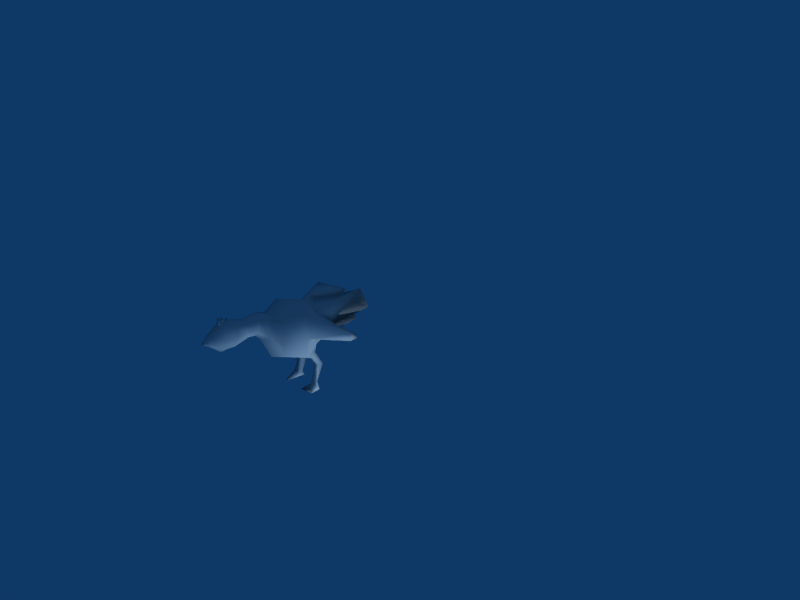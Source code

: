 # Source: chickensPoultry.blend  (saved by Blender 2.64.0; exported with 4.5.12 LTS)
import bpy
from mathutils import Matrix  # noqa: F401  (used for matrix-valued properties, if any)

bpy.ops.wm.read_factory_settings(use_empty=True)
scene = bpy.context.scene
scene.name = 'Scene'

# ---- collections
col_collection_1 = bpy.data.collections.new('Collection 1'); scene.collection.children.link(col_collection_1)

# ---- materials (node trees are filled in below, after node groups)
mat_material = bpy.data.materials.new('Material')
mat_material.alpha_threshold = 0.0
mat_material.use_transparent_shadow = False
mat_material.roughness = 0.5
mat_material.line_color = (0.0, 0.0, 0.0, 1.0)

# ---- material node trees

# ---- world
world_world = bpy.data.worlds.new('World'); scene.world = world_world
world_world.color = (0.05656, 0.2208, 0.4)
world_world.use_sun_shadow = False
world_world.sun_shadow_jitter_overblur = 0.0
world_world.cycles.sampling_method = 'MANUAL'
world_world.cycles.sample_map_resolution = 256

# ---- cameras
cam_camera = bpy.data.cameras.new('Camera')
cam_camera.passepartout_alpha = 0.2
cam_camera.clip_end = 100.0
cam_camera.lens = 35.0
cam_camera.sensor_width = 32.0
cam_camera.sensor_height = 18.0
cam_camera.ortho_scale = 7.314
cam_camera.show_passepartout = False
cam_camera.show_safe_areas = True
cam_camera.dof.focus_distance = 0.0
cam_camera.dof.aperture_fstop = 128.0

# ---- lights
light_point = bpy.data.lights.new('Point', 'POINT')
light_point.transmission_factor = 0.0
light_point.energy = 100.0
light_point.shadow_buffer_clip_start = 0.5
light_point.shadow_soft_size = 1.0
light_point.shadow_maximum_resolution = 0.006
light_point.use_absolute_resolution = True
light_point.cycles.use_multiple_importance_sampling = False
light_spot = bpy.data.lights.new('Spot', 'POINT')
light_spot.transmission_factor = 0.0
light_spot.cutoff_distance = 30.0
light_spot.energy = 100.0
light_spot.shadow_buffer_clip_start = 1.001
light_spot.shadow_soft_size = 1.0
light_spot.shadow_maximum_resolution = 0.006
light_spot.use_absolute_resolution = True
light_spot.cycles.use_multiple_importance_sampling = False

# ---- meshes
me_cube_006 = bpy.data.meshes.new('Cube.006')
me_cube_006.from_pydata([(1.807, -0.5666, 0.6673), (1.834, -0.6049, 0.6756), (1.783, -0.5705, 0.6784), (1.8, -0.5676, 0.6845), (1.83, -0.5299, 0.675), (1.836, -0.5656, 0.6958), (1.812, -0.5383, 0.7459), (1.81, -0.5358, 0.6853), (1.978, -0.1492, 0.3265), (1.701, -0.134, 0.3265), (1.716, 0.1492, 0.3265), (1.994, 0.134, 0.3265), (1.978, -0.1492, 0.6045), (1.701, -0.134, 0.6045), (1.716, 0.1492, 0.6045), (1.994, 0.134, 0.6045), (1.837, -0.1912, 0.2778), (2.035, -0.01027, 0.2778), (2.024, -0.2015, 0.4655), (1.66, 0.01027, 0.2778), (1.649, -0.1809, 0.4655), (1.858, 0.1912, 0.2778), (1.67, 0.2015, 0.4655), (2.045, 0.1809, 0.4655), (1.837, -0.1912, 0.6532), (2.035, -0.01027, 0.6532), (1.66, 0.01027, 0.6532), (1.858, 0.1912, 0.6532), (1.847, -4.556e-08, 0.2152), (1.847, 9.112e-08, 0.7158), (1.597, 0.01369, 0.4655), (1.861, 0.2549, 0.4655), (2.078, -0.01551, 0.4644), (2.062, 0.2179, 0.4507), (1.98, 0.1727, 0.3494), (1.875, 0.2282, 0.3007), (1.863, 0.2927, 0.4655), (1.875, 0.2282, 0.668), (1.963, 0.1736, 0.6194), (2.062, 0.2179, 0.4803), (1.658, 0.2401, 0.4803), (1.751, 0.1852, 0.6194), (1.845, 0.2298, 0.668), (1.845, 0.2298, 0.3007), (1.734, 0.1861, 0.3494), (1.658, 0.2401, 0.4507), (1.685, 0.5221, 0.6159), (1.61, 0.4765, 0.6302), (1.886, 0.5112, 0.6352), (1.85, 0.577, 0.6144), (1.956, 0.5073, 0.6352), (2.05, 0.5571, 0.6955), (2.224, 0.4926, 0.6159), (1.912, 0.5737, 0.6144), (1.774, 0.4477, 0.4751), (1.664, 0.4044, 0.4824), (1.588, 0.4578, 0.5034), (1.792, 0.5101, 0.5056), (2.155, 0.4267, 0.5131), (2.074, 0.3819, 0.4748), (1.97, 0.4369, 0.4614), (1.958, 0.5009, 0.5172), (1.752, -0.2449, 0.6589), (1.832, -0.2786, 0.6876), (1.915, -0.2538, 0.6589), (1.722, -0.2725, 0.577), (1.752, -0.2449, 0.495), (1.943, -0.2846, 0.577), (1.915, -0.2538, 0.495), (1.832, -0.2786, 0.4663), (1.893, -0.3084, 0.5462), (1.829, -0.3272, 0.5245), (1.769, -0.3016, 0.5462), (1.913, -0.3318, 0.6084), (1.893, -0.3084, 0.6705), (1.746, -0.3226, 0.6084), (1.769, -0.3016, 0.6705), (1.829, -0.3272, 0.6922), (1.77, -0.4022, 0.6638), (1.824, -0.425, 0.6832), (1.88, -0.4083, 0.6638), (1.749, -0.4209, 0.6084), (1.77, -0.4022, 0.5529), (1.899, -0.4291, 0.6084), (1.88, -0.4083, 0.5529), (1.824, -0.425, 0.5335), (1.896, -0.5392, 0.5331), (1.819, -0.5176, 0.5068), (1.745, -0.5309, 0.5331), (1.92, -0.5231, 0.6084), (1.896, -0.4949, 0.6836), (1.718, -0.512, 0.6084), (1.745, -0.4866, 0.6836), (1.819, -0.5176, 0.7099), (1.77, -0.5805, 0.7021), (1.814, -0.6164, 0.7349), (1.861, -0.5855, 0.7021), (1.74, -0.6124, 0.6084), (1.772, -0.5806, 0.5146), (1.887, -0.6204, 0.6084), (1.859, -0.5854, 0.5146), (1.814, -0.6164, 0.4818), (1.841, -0.7055, 0.5763), (1.808, -0.7152, 0.5651), (1.777, -0.702, 0.5763), (1.851, -0.7175, 0.6084), (1.841, -0.7055, 0.6404), (1.765, -0.7128, 0.6084), (1.777, -0.702, 0.6404), (1.808, -0.7152, 0.6516), (1.795, -0.7449, 0.6143), (1.806, -0.7496, 0.6183), (1.818, -0.7462, 0.6143), (1.791, -0.7488, 0.6029), (1.795, -0.7449, 0.5915), (1.822, -0.7504, 0.6029), (1.818, -0.7462, 0.5915), (1.806, -0.7496, 0.5876), (1.806, -0.7663, 0.6029), (1.923, 0.1544, 0.2348), (1.966, 0.1368, 0.2447), (1.968, 0.1093, 0.1957), (1.932, 0.1113, 0.1875), (1.737, 0.1275, 0.1907), (1.745, 0.1503, 0.2224), (1.786, 0.1584, 0.2287), (1.777, 0.1188, 0.1872), (1.727, 0.1461, 0.1278), (1.719, 0.1937, 0.1277), (1.758, 0.2124, 0.1142), (1.756, 0.1424, 0.1102), (1.952, 0.2034, 0.1233), (1.992, 0.1862, 0.1292), (1.986, 0.1335, 0.1342), (1.95, 0.1355, 0.1259), (1.946, 0.136, -0.0273), (1.99, 0.1229, -0.01678), (2.004, 0.09139, -0.0273), (1.943, 0.09469, -0.04083), (1.709, 0.112, -0.01238), (1.719, 0.1379, -0.01658), (1.765, 0.1464, -0.02729), (1.757, 0.1093, -0.02325), (1.678, 0.0435, -0.09223), (1.717, 0.1489, -0.06902), (1.766, 0.1644, -0.06514), (1.74, 0.002365, -0.06394), (1.932, 0.1429, -0.07337), (2.005, 0.1311, -0.08509), (2.023, 0.03587, -0.07505), (1.911, 0.01253, -0.07385), (2.169, 0.4093, 0.3443), (2.166, 0.3927, 0.3936), (2.168, 0.3415, 0.4109), (2.171, 0.3396, 0.3439), (1.608, 0.4455, 0.3585), (1.63, 0.4843, 0.3677), (1.643, 0.5099, 0.3331), (1.625, 0.4614, 0.3062), (1.807, -0.574, 0.6867), (1.834, -0.6119, 0.6769), (1.783, -0.5825, 0.6949), (1.8, -0.5826, 0.7016), (1.83, -0.5447, 0.7102), (1.836, -0.5859, 0.7126), (1.812, -0.5842, 0.7697), (1.81, -0.5546, 0.7167), (1.807, -0.6014, 0.6867), (1.834, -0.6392, 0.6769), (1.783, -0.6098, 0.6949), (1.8, -0.61, 0.7016), (1.83, -0.572, 0.7102), (1.836, -0.6133, 0.7126), (1.812, -0.6115, 0.7697), (1.81, -0.582, 0.7167)], [], [(0, 1, 2, 3), (4, 7, 6, 5), (0, 4, 5, 1), (1, 5, 6, 2), (2, 6, 7, 3), (4, 0, 3, 7), (17, 8, 16, 28), (16, 9, 19, 28), (24, 12, 25, 29), (25, 15, 27, 29), (27, 14, 26, 29), (26, 13, 24, 29), (19, 9, 20, 30), (20, 13, 26, 30), (22, 10, 19, 30), (25, 12, 18, 32), (18, 8, 17, 32), (17, 11, 23, 32), (11, 34, 33, 23), (21, 35, 34, 11), (31, 36, 35, 21), (23, 33, 36, 31), (15, 38, 37, 27), (23, 39, 38, 15), (31, 36, 39, 23), (27, 37, 36, 31), (14, 41, 40, 22), (27, 42, 41, 14), (31, 36, 42, 27), (22, 40, 36, 31), (10, 44, 43, 21), (22, 45, 44, 10), (31, 36, 45, 22), (21, 43, 36, 31), (41, 47, 46, 40), (42, 48, 47, 41), (36, 49, 48, 42), (40, 46, 49, 36), (46, 47, 48, 49), (38, 51, 50, 37), (39, 52, 51, 38), (36, 53, 52, 39), (37, 50, 53, 36), (50, 51, 52, 53), (44, 55, 54, 43), (45, 56, 55, 44), (36, 57, 56, 45), (43, 54, 57, 36), (54, 55, 56, 57), (34, 59, 58, 33), (35, 60, 59, 34), (36, 61, 60, 35), (33, 58, 61, 36), (58, 59, 60, 61), (24, 13, 62, 63), (12, 24, 63, 64), (13, 20, 65, 62), (20, 9, 66, 65), (18, 12, 64, 67), (8, 18, 67, 68), (9, 16, 69, 66), (16, 8, 68, 69), (69, 68, 70, 71), (66, 69, 71, 72), (68, 67, 73, 70), (67, 64, 74, 73), (65, 66, 72, 75), (62, 65, 75, 76), (64, 63, 77, 74), (63, 62, 76, 77), (77, 76, 78, 79), (74, 77, 79, 80), (76, 75, 81, 78), (75, 72, 82, 81), (73, 74, 80, 83), (70, 73, 83, 84), (72, 71, 85, 82), (71, 70, 84, 85), (85, 84, 86, 87), (82, 85, 87, 88), (84, 83, 89, 86), (83, 80, 90, 89), (81, 82, 88, 91), (78, 81, 91, 92), (80, 79, 93, 90), (79, 78, 92, 93), (93, 92, 94, 95), (90, 93, 95, 96), (92, 91, 97, 94), (91, 88, 98, 97), (89, 90, 96, 99), (86, 89, 99, 100), (88, 87, 101, 98), (87, 86, 100, 101), (101, 100, 102, 103), (98, 101, 103, 104), (100, 99, 105, 102), (99, 96, 106, 105), (97, 98, 104, 107), (94, 97, 107, 108), (96, 95, 109, 106), (95, 94, 108, 109), (109, 108, 110, 111), (106, 109, 111, 112), (108, 107, 113, 110), (107, 104, 114, 113), (105, 106, 112, 115), (102, 105, 115, 116), (104, 103, 117, 114), (103, 102, 116, 117), (113, 114, 117, 118), (111, 110, 113, 118), (115, 112, 111, 118), (117, 116, 115, 118), (11, 120, 119, 21), (17, 121, 120, 11), (28, 122, 121, 17), (21, 119, 122, 28), (10, 124, 123, 19), (21, 125, 124, 10), (28, 126, 125, 21), (19, 123, 126, 28), (124, 128, 127, 123), (125, 129, 128, 124), (126, 130, 129, 125), (123, 127, 130, 126), (120, 132, 131, 119), (121, 133, 132, 120), (122, 134, 133, 121), (119, 131, 134, 122), (132, 136, 135, 131), (133, 137, 136, 132), (134, 138, 137, 133), (131, 135, 138, 134), (128, 140, 139, 127), (129, 141, 140, 128), (130, 142, 141, 129), (127, 139, 142, 130), (140, 144, 143, 139), (141, 145, 144, 140), (142, 146, 145, 141), (139, 143, 146, 142), (143, 144, 145, 146), (136, 148, 147, 135), (137, 149, 148, 136), (138, 150, 149, 137), (135, 147, 150, 138), (147, 148, 149, 150), (15, 152, 151, 23), (25, 153, 152, 15), (32, 154, 153, 25), (23, 151, 154, 32), (151, 152, 153, 154), (14, 156, 155, 26), (22, 157, 156, 14), (30, 158, 157, 22), (26, 155, 158, 30), (155, 156, 157, 158), (159, 160, 161, 162), (163, 166, 165, 164), (159, 163, 164, 160), (160, 164, 165, 161), (161, 165, 166, 162), (163, 159, 162, 166), (167, 168, 169, 170), (171, 174, 173, 172), (167, 171, 172, 168), (168, 172, 173, 169), (169, 173, 174, 170), (171, 167, 170, 174)])
me_cube_006.polygons.foreach_set('use_smooth', [True] * 170)
_uv = me_cube_006.uv_layers.new(name='UVTex')
_uv.uv.foreach_set('vector', [0.0, 0.0, 1.0, 0.0, 1.0, 1.0, 0.0, 1.0, 0.0, 0.0, 1.0, 0.0, 1.0, 1.0, 0.0, 1.0, 0.0, 0.0, 1.0, 0.0, 1.0, 1.0, 0.0, 1.0, 0.0, 0.0, 1.0, 0.0, 1.0, 1.0, 0.0, 1.0, 0.0, 0.0, 1.0, 0.0, 1.0, 1.0, 0.0, 1.0, 0.0, 0.0, 1.0, 0.0, 1.0, 1.0, 0.0, 1.0, 0.3917, 0.2426, 0.776, 0.2426, 0.776, 0.627, 0.3917, 0.627, 0.3917, 0.2426, 0.776, 0.2426, 0.776, 0.627, 0.3917, 0.627, 0.3917, 0.2426, 0.776, 0.2426, 0.776, 0.627, 0.3917, 0.627, 0.3917, 0.2426, 0.776, 0.2426, 0.776, 0.627, 0.3917, 0.627, 0.3917, 0.2426, 0.776, 0.2426, 0.776, 0.627, 0.3917, 0.627, 0.3917, 0.2426, 0.776, 0.2426, 0.776, 0.627, 0.3917, 0.627, 0.3917, 0.2426, 0.776, 0.2426, 0.776, 0.627, 0.3917, 0.627, 0.3917, 0.2426, 0.776, 0.2426, 0.776, 0.627, 0.3917, 0.627, 0.3917, 0.2426, 0.776, 0.2426, 0.776, 0.627, 0.3917, 0.627, 0.3917, 0.2426, 0.776, 0.2426, 0.776, 0.627, 0.3917, 0.627, 0.3917, 0.2426, 0.776, 0.2426, 0.776, 0.627, 0.3917, 0.627, 0.3917, 0.2426, 0.776, 0.2426, 0.776, 0.627, 0.3917, 0.627, 0.3917, 0.2426, 0.776, 0.2426, 0.776, 0.627, 0.3917, 0.627, 0.3917, 0.2426, 0.776, 0.2426, 0.776, 0.627, 0.3917, 0.627, 0.3917, 0.2426, 0.776, 0.2426, 0.776, 0.627, 0.3917, 0.627, 0.3917, 0.2426, 0.776, 0.2426, 0.776, 0.627, 0.3917, 0.627, 0.3917, 0.2426, 0.776, 0.2426, 0.776, 0.627, 0.3917, 0.627, 0.3917, 0.2426, 0.776, 0.2426, 0.776, 0.627, 0.3917, 0.627, 0.3917, 0.2426, 0.776, 0.2426, 0.776, 0.627, 0.3917, 0.627, 0.3917, 0.2426, 0.776, 0.2426, 0.776, 0.627, 0.3917, 0.627, 0.3917, 0.2426, 0.776, 0.2426, 0.776, 0.627, 0.3917, 0.627, 0.3917, 0.2426, 0.776, 0.2426, 0.776, 0.627, 0.3917, 0.627, 0.3917, 0.2426, 0.776, 0.2426, 0.776, 0.627, 0.3917, 0.627, 0.3917, 0.2426, 0.776, 0.2426, 0.776, 0.627, 0.3917, 0.627, 0.3917, 0.2426, 0.776, 0.2426, 0.776, 0.627, 0.3917, 0.627, 0.3917, 0.2426, 0.776, 0.2426, 0.776, 0.627, 0.3917, 0.627, 0.3917, 0.2426, 0.776, 0.2426, 0.776, 0.627, 0.3917, 0.627, 0.3917, 0.2426, 0.776, 0.2426, 0.776, 0.627, 0.3917, 0.627, 0.3917, 0.2426, 0.776, 0.2426, 0.776, 0.627, 0.3917, 0.627, 0.3917, 0.2426, 0.776, 0.2426, 0.776, 0.627, 0.3917, 0.627, 0.3917, 0.2426, 0.776, 0.2426, 0.776, 0.627, 0.3917, 0.627, 0.3917, 0.2426, 0.776, 0.2426, 0.776, 0.627, 0.3917, 0.627, 0.3917, 0.2426, 0.776, 0.2426, 0.776, 0.627, 0.3917, 0.627, 0.3917, 0.2426, 0.776, 0.2426, 0.776, 0.627, 0.3917, 0.627, 0.3917, 0.2426, 0.776, 0.2426, 0.776, 0.627, 0.3917, 0.627, 0.3917, 0.2426, 0.776, 0.2426, 0.776, 0.627, 0.3917, 0.627, 0.3917, 0.2426, 0.776, 0.2426, 0.776, 0.627, 0.3917, 0.627, 0.3917, 0.2426, 0.776, 0.2426, 0.776, 0.627, 0.3917, 0.627, 0.3917, 0.2426, 0.776, 0.2426, 0.776, 0.627, 0.3917, 0.627, 0.3917, 0.2426, 0.776, 0.2426, 0.776, 0.627, 0.3917, 0.627, 0.3917, 0.2426, 0.776, 0.2426, 0.776, 0.627, 0.3917, 0.627, 0.3917, 0.2426, 0.776, 0.2426, 0.776, 0.627, 0.3917, 0.627, 0.3917, 0.2426, 0.776, 0.2426, 0.776, 0.627, 0.3917, 0.627, 0.3917, 0.2426, 0.776, 0.2426, 0.776, 0.627, 0.3917, 0.627, 0.3917, 0.2426, 0.776, 0.2426, 0.776, 0.627, 0.3917, 0.627, 0.3917, 0.2426, 0.776, 0.2426, 0.776, 0.627, 0.3917, 0.627, 0.3917, 0.2426, 0.776, 0.2426, 0.776, 0.627, 0.3917, 0.627, 0.3917, 0.2426, 0.776, 0.2426, 0.776, 0.627, 0.3917, 0.627, 0.3917, 0.2426, 0.776, 0.2426, 0.776, 0.627, 0.3917, 0.627, 0.3917, 0.2426, 0.776, 0.2426, 0.776, 0.627, 0.3917, 0.627, 0.3917, 0.2426, 0.776, 0.2426, 0.776, 0.627, 0.3917, 0.627, 0.3917, 0.2426, 0.776, 0.2426, 0.776, 0.627, 0.3917, 0.627, 0.3917, 0.2426, 0.776, 0.2426, 0.776, 0.627, 0.3917, 0.627, 0.3917, 0.2426, 0.776, 0.2426, 0.776, 0.627, 0.3917, 0.627, 0.3917, 0.2426, 0.776, 0.2426, 0.776, 0.627, 0.3917, 0.627, 0.3917, 0.2426, 0.776, 0.2426, 0.776, 0.627, 0.3917, 0.627, 0.3917, 0.2426, 0.776, 0.2426, 0.776, 0.627, 0.3917, 0.627, 0.3917, 0.2426, 0.776, 0.2426, 0.776, 0.627, 0.3917, 0.627, 0.3917, 0.2426, 0.776, 0.2426, 0.776, 0.627, 0.3917, 0.627, 0.3917, 0.2426, 0.776, 0.2426, 0.776, 0.627, 0.3917, 0.627, 0.3917, 0.2426, 0.776, 0.2426, 0.776, 0.627, 0.3917, 0.627, 0.3917, 0.2426, 0.776, 0.2426, 0.776, 0.627, 0.3917, 0.627, 0.3917, 0.2426, 0.776, 0.2426, 0.776, 0.627, 0.3917, 0.627, 0.3917, 0.2426, 0.776, 0.2426, 0.776, 0.627, 0.3917, 0.627, 0.3917, 0.2426, 0.776, 0.2426, 0.776, 0.627, 0.3917, 0.627, 0.3917, 0.2426, 0.776, 0.2426, 0.776, 0.627, 0.3917, 0.627, 0.3917, 0.2426, 0.776, 0.2426, 0.776, 0.627, 0.3917, 0.627, 0.3917, 0.2426, 0.776, 0.2426, 0.776, 0.627, 0.3917, 0.627, 0.3917, 0.2426, 0.776, 0.2426, 0.776, 0.627, 0.3917, 0.627, 0.3917, 0.2426, 0.776, 0.2426, 0.776, 0.627, 0.3917, 0.627, 0.3917, 0.2426, 0.776, 0.2426, 0.776, 0.627, 0.3917, 0.627, 0.3917, 0.2426, 0.776, 0.2426, 0.776, 0.627, 0.3917, 0.627, 0.2105, 0.06147, 0.9572, 0.06147, 0.9572, 0.8081, 0.2105, 0.8081, 0.2875, 0.06394, 0.9361, 0.06394, 0.9361, 0.7125, 0.2875, 0.7125, 0.3472, 0.1982, 0.9322, 0.1982, 0.9322, 0.7832, 0.3472, 0.7832, 0.3917, 0.2426, 0.776, 0.2426, 0.776, 0.627, 0.3917, 0.627, 0.2105, 0.06147, 0.9572, 0.06147, 0.9572, 0.8081, 0.2105, 0.8081, 0.2105, 0.06147, 0.9572, 0.06147, 0.9572, 0.8081, 0.2105, 0.8081, 0.2768, 0.044, 0.9839, 0.044, 0.9839, 0.7511, 0.2768, 0.7511, 0.2105, 0.06147, 0.9572, 0.06147, 0.9572, 0.8081, 0.2105, 0.8081, 0.2105, 0.06147, 0.9572, 0.06147, 0.9572, 0.8081, 0.2105, 0.8081, 0.2722, 0.0394, 0.9885, 0.0394, 0.9885, 0.7557, 0.2722, 0.7557, 0.2105, 0.06147, 0.9572, 0.06147, 0.9572, 0.8081, 0.2105, 0.8081, 0.2105, 0.06147, 0.9572, 0.06147, 0.9572, 0.8081, 0.2105, 0.8081, 0.3266, 0.03785, 1.009, 0.03785, 1.009, 0.72, 0.3266, 0.72, 0.2272, -0.005678, 0.9964, -0.005678, 0.9964, 0.7635, 0.2272, 0.7635, 0.2875, 0.06394, 0.9361, 0.06394, 0.9361, 0.7125, 0.2875, 0.7125, 0.2875, 0.06394, 0.9361, 0.06394, 0.9361, 0.7125, 0.2875, 0.7125, 0.2875, 0.06394, 0.9361, 0.06394, 0.9361, 0.7125, 0.2875, 0.7125, 0.3177, 0.06625, 0.9058, 0.06625, 0.9058, 0.6544, 0.3177, 0.6544, 0.3151, 0.01712, 0.9084, 0.01712, 0.9084, 0.6104, 0.3151, 0.6104, 0.1608, 0.9928, 0.001923, 1.001, 0.003876, 0.8866, 0.1608, 0.8768, 0.2105, 0.06147, 0.9572, 0.06147, 0.9572, 0.8081, 0.2105, 0.8081, 0.155, 0.9931, 0.003449, 0.9994, 0.005012, 0.8806, 0.1581, 0.8806, 0.3999, 0.08322, 0.9727, 0.08322, 0.9727, 0.656, 0.3999, 0.656, 0.2105, 0.06147, 0.9572, 0.06147, 0.9572, 0.8081, 0.2105, 0.8081, 0.1262, 0.8765, 0.08936, 0.878, 0.08316, 0.7083, 0.08879, 0.7115, 0.1724, 0.8679, 0.1261, 0.8773, 0.09169, 0.7122, 0.1021, 0.7122, 0.09325, 0.8794, 0.05365, 0.8732, 0.07552, 0.7117, 0.07763, 0.707, 0.05521, 0.8711, 0.002628, 0.757, 0.062, 0.7044, 0.07396, 0.7107, 0.1895, 0.8063, 0.1412, 0.8533, 0.1026, 0.7076, 0.1224, 0.7029, 0.02294, 0.6935, 0.1724, 0.6935, 0.1724, 0.8429, 0.02294, 0.8429, 0.07194, 0.7215, 0.1024, 0.7255, 0.1544, 0.8309, 0.003941, 0.8209, 0.07294, 0.7205, 0.1064, 0.7225, 0.1554, 0.8329, 0.005941, 0.8209, 0.05127, 0.7609, 0.1099, 0.7609, 0.1099, 0.8195, 0.05127, 0.8195, 0.06867, 0.7009, 0.08891, 0.6751, 0.09589, 0.6717, 0.09422, 0.7054, 0.1016, 0.6784, 0.1125, 0.7175, 0.0953, 0.705, 0.09687, 0.6721, 0.05127, 0.7609, 0.1099, 0.7609, 0.1099, 0.8195, 0.05127, 0.8195, 0.3917, 0.2426, 0.776, 0.2426, 0.776, 0.627, 0.3917, 0.627, 0.3917, 0.2426, 0.776, 0.2426, 0.776, 0.627, 0.3917, 0.627, 0.3917, 0.2426, 0.776, 0.2426, 0.776, 0.627, 0.3917, 0.627, 0.3917, 0.2426, 0.776, 0.2426, 0.776, 0.627, 0.3917, 0.627, 0.3917, 0.2426, 0.776, 0.2426, 0.776, 0.627, 0.3917, 0.627, 0.3917, 0.2426, 0.776, 0.2426, 0.776, 0.627, 0.3917, 0.627, 0.3917, 0.2426, 0.776, 0.2426, 0.776, 0.627, 0.3917, 0.627, 0.3917, 0.2426, 0.776, 0.2426, 0.776, 0.627, 0.3917, 0.627, 0.005423, 0.01647, 0.04427, 0.01647, 0.04427, 0.3541, 0.005423, 0.3541, 0.005423, 0.01647, 0.04427, 0.01647, 0.04427, 0.3541, 0.005423, 0.3541, 0.005423, 0.01647, 0.04427, 0.01647, 0.04427, 0.3541, 0.005423, 0.3541, 0.005423, 0.01647, 0.04427, 0.01647, 0.04427, 0.3541, 0.005423, 0.3541, 0.00792, 0.001594, 0.04888, 0.001594, 0.04888, 0.3453, 0.00792, 0.3453, 0.00792, 0.001594, 0.04888, 0.001594, 0.04888, 0.3453, 0.00792, 0.3453, 0.00792, 0.001594, 0.04888, 0.001594, 0.04888, 0.3453, 0.00792, 0.3453, 0.00792, 0.001594, 0.04888, 0.001594, 0.04888, 0.3453, 0.00792, 0.3453, 0.00792, 0.001594, 0.04888, 0.001594, 0.04888, 0.3453, 0.00792, 0.3453, 0.00792, 0.001594, 0.04888, 0.001594, 0.04888, 0.3453, 0.00792, 0.3453, 0.00792, 0.001594, 0.04888, 0.001594, 0.04888, 0.3453, 0.00792, 0.3453, 0.00792, 0.001594, 0.04888, 0.001594, 0.04888, 0.3453, 0.00792, 0.3453, 0.005423, 0.01647, 0.04427, 0.01647, 0.04427, 0.3541, 0.005423, 0.3541, 0.005423, 0.01647, 0.04427, 0.01647, 0.04427, 0.3541, 0.005423, 0.3541, 0.005423, 0.01647, 0.04427, 0.01647, 0.04427, 0.3541, 0.005423, 0.3541, 0.005423, 0.01647, 0.04427, 0.01647, 0.04427, 0.3541, 0.005423, 0.3541, 0.3917, 0.2426, 0.776, 0.2426, 0.776, 0.627, 0.3917, 0.627, 0.3917, 0.2426, 0.776, 0.2426, 0.776, 0.627, 0.3917, 0.627, 0.3917, 0.2426, 0.776, 0.2426, 0.776, 0.627, 0.3917, 0.627, 0.3917, 0.2426, 0.776, 0.2426, 0.776, 0.627, 0.3917, 0.627, 0.3917, 0.2426, 0.776, 0.2426, 0.776, 0.627, 0.3917, 0.627, 0.3917, 0.2426, 0.776, 0.2426, 0.776, 0.627, 0.3917, 0.627, 0.3917, 0.2426, 0.776, 0.2426, 0.776, 0.627, 0.3917, 0.627, 0.3917, 0.2426, 0.776, 0.2426, 0.776, 0.627, 0.3917, 0.627, 0.3917, 0.2426, 0.776, 0.2426, 0.776, 0.627, 0.3917, 0.627, 0.3917, 0.2426, 0.776, 0.2426, 0.776, 0.627, 0.3917, 0.627, 0.3917, 0.2426, 0.776, 0.2426, 0.776, 0.627, 0.3917, 0.627, 0.3917, 0.2426, 0.776, 0.2426, 0.776, 0.627, 0.3917, 0.627, 0.3917, 0.2426, 0.776, 0.2426, 0.776, 0.627, 0.3917, 0.627, 0.3917, 0.2426, 0.776, 0.2426, 0.776, 0.627, 0.3917, 0.627, 0.3917, 0.2426, 0.776, 0.2426, 0.776, 0.627, 0.3917, 0.627, 0.3917, 0.2426, 0.776, 0.2426, 0.776, 0.627, 0.3917, 0.627, 0.3917, 0.2426, 0.776, 0.2426, 0.776, 0.627, 0.3917, 0.627, 0.3917, 0.2426, 0.776, 0.2426, 0.776, 0.627, 0.3917, 0.627, 0.3917, 0.2426, 0.776, 0.2426, 0.776, 0.627, 0.3917, 0.627, 0.3917, 0.2426, 0.776, 0.2426, 0.776, 0.627, 0.3917, 0.627, 0.0, 0.0, 1.0, 0.0, 1.0, 1.0, 0.0, 1.0, 0.0, 0.0, 1.0, 0.0, 1.0, 1.0, 0.0, 1.0, 0.0, 0.0, 1.0, 0.0, 1.0, 1.0, 0.0, 1.0, 0.0, 0.0, 1.0, 0.0, 1.0, 1.0, 0.0, 1.0, 0.0, 0.0, 1.0, 0.0, 1.0, 1.0, 0.0, 1.0, 0.0, 0.0, 1.0, 0.0, 1.0, 1.0, 0.0, 1.0, 0.0, 0.0, 1.0, 0.0, 1.0, 1.0, 0.0, 1.0, 0.0, 0.0, 1.0, 0.0, 1.0, 1.0, 0.0, 1.0, 0.0, 0.0, 1.0, 0.0, 1.0, 1.0, 0.0, 1.0, 0.0, 0.0, 1.0, 0.0, 1.0, 1.0, 0.0, 1.0, 0.0, 0.0, 1.0, 0.0, 1.0, 1.0, 0.0, 1.0, 0.0, 0.0, 1.0, 0.0, 1.0, 1.0, 0.0, 1.0])
me_cube_006.materials.append(mat_material)
me_cube_006.use_remesh_preserve_volume = False
me_cube_006.use_remesh_preserve_attributes = False
me_cube_006.use_mirror_vertex_groups = False
me_cube_006.update()
arm_armature = bpy.data.armatures.new('Armature')  # bones are not reproduced

# ---- objects
ob_point = bpy.data.objects.new('Point', light_point)
ob_armature = bpy.data.objects.new('Armature', arm_armature)
ob_cube = bpy.data.objects.new('Cube', me_cube_006)
ob_lamp = bpy.data.objects.new('Lamp', light_spot)
ob_camera = bpy.data.objects.new('Camera', cam_camera)

# ---- transforms, parenting, visibility, modifiers, constraints
ob_point.location = (1.607, 0.0, -1.189)
ob_point.lineart.crease_threshold = 0.0
ob_armature.location = (0.0, 0.0, 0.0)
ob_armature.lock_rotations_4d = False
ob_armature.empty_display_type = 'ARROWS'
ob_armature.lineart.crease_threshold = 0.0
ob_cube.parent = ob_armature
ob_cube.location = (-1.857, 0.0, 0.08367)
ob_cube.lock_rotations_4d = False
ob_cube.empty_display_type = 'ARROWS'
ob_cube.color = (0.0, 0.0, 0.0, 1.0)
ob_cube.lineart.crease_threshold = 0.0
_vg = ob_cube.vertex_groups.new(name='Wishbone')
for _i, _w in zip([8, 9, 12, 13, 14, 15, 16, 17, 18, 19, 20, 22, 23, 24, 25, 26, 27, 28, 29, 30, 32, 33, 37, 38, 39, 41, 42, 58, 62, 63, 64, 65, 66, 67, 68, 69, 70, 71, 72, 73, 74, 75, 76, 77, 78, 79, 80, 81, 82], [0.7108, 0.6402, 0.8431, 0.8117, 0.1812, 0.2169, 0.7525, 0.1752, 0.8532, 0.08828, 0.7817, 0.02033, 0.08699, 0.8957, 0.6856, 0.5517, 0.08143, 0.1212, 0.734, 0.1169, 0.6739, 0.02976, 0.03548, 0.1114, 0.02742, 0.07814, 0.03324, 0.01371, 0.747, 0.474, 0.5325, 0.7691, 0.8607, 0.7241, 0.8016, 0.82, 0.1896, 0.2086, 0.6493, 0.1402, 0.1926, 0.2828, 0.2874, 0.1687, 0.05565, 0.002948, 0.008772, 0.04095, 0.07537]): _vg.add([_i], _w, 'REPLACE')
_vg = ob_cube.vertex_groups.new(name='NeckBone')
for _i, _w in zip([0, 1, 2, 3, 4, 5, 6, 7, 12, 13, 18, 20, 24, 62, 63, 64, 65, 66, 67, 68, 69, 70, 71, 72, 73, 74, 75, 76, 77, 78, 79, 80, 81, 82, 83, 84, 85, 86, 87, 88, 89, 90, 91, 92, 93, 94, 95, 96, 97, 98, 100, 159, 160, 161, 162, 163, 164, 165, 166, 167, 168, 169, 170, 171, 172, 173, 174], [0.2593, 0.2912, 0.2509, 0.2533, 0.2543, 0.2631, 0.2481, 0.2509, 0.07634, 0.04741, 0.05247, 0.01598, 0.07974, 0.2253, 0.5184, 0.4569, 0.1945, 0.08667, 0.2729, 0.1576, 0.1462, 0.7998, 0.7747, 0.3279, 0.848, 0.7921, 0.679, 0.6867, 0.7972, 0.8049, 0.794, 0.8633, 0.7809, 0.8392, 0.8956, 0.9481, 0.8869, 0.06874, 0.1486, 0.1237, 0.1051, 0.2036, 0.1853, 0.2499, 0.1635, 0.07223, 0.05317, 0.07027, 0.02558, 0.05446, 0.007411, 0.1682, 0.1888, 0.1635, 0.1644, 0.1662, 0.1716, 0.162, 0.1633, 0.2368, 0.2549, 0.2308, 0.2331, 0.2384, 0.2434, 0.2351, 0.2359]): _vg.add([_i], _w, 'REPLACE')
_vg = ob_cube.vertex_groups.new(name='Head')
for _i, _w in zip([0, 1, 2, 3, 4, 5, 6, 7, 75, 77, 78, 79, 80, 81, 82, 83, 84, 85, 86, 87, 88, 89, 90, 91, 92, 93, 94, 95, 96, 97, 98, 99, 100, 101, 102, 103, 104, 105, 106, 107, 108, 109, 110, 111, 112, 113, 114, 115, 116, 117, 118, 159, 160, 161, 162, 163, 164, 165, 166, 167, 168, 169, 170, 171, 172, 173, 174], [0.7422, 0.7102, 0.7506, 0.7482, 0.7473, 0.7384, 0.7534, 0.7506, 0.01079, 0.01723, 0.1385, 0.1794, 0.1072, 0.1725, 0.08382, 0.09611, 0.0238, 0.1032, 0.9302, 0.8493, 0.8692, 0.8935, 0.7907, 0.8043, 0.7359, 0.8303, 0.9243, 0.9444, 0.9274, 0.9602, 0.9427, 0.9918, 0.9708, 0.9778, 0.9988, 0.9975, 0.9929, 0.9997, 0.9948, 0.9946, 0.9884, 0.993, 0.9967, 0.9973, 0.9977, 0.9976, 0.9975, 0.9981, 0.9982, 0.9982, 0.9979, 0.8332, 0.8126, 0.8379, 0.837, 0.8352, 0.8298, 0.8395, 0.8381, 0.768, 0.7499, 0.7739, 0.7717, 0.7665, 0.7615, 0.7699, 0.769]): _vg.add([_i], _w, 'REPLACE')
_vg = ob_cube.vertex_groups.new(name='TailFeather1')
for _i, _w in zip([10, 13, 14, 15, 22, 26, 27, 29, 30, 37, 38, 40, 41, 42, 44, 45, 46, 47, 48, 49, 54, 55, 56, 57, 155, 156, 157, 158], [0.01435, 0.06083, 0.5635, 0.02234, 0.4627, 0.2389, 0.2885, 0.08202, 0.102, 0.1361, 0.05106, 0.7158, 0.7082, 0.631, 0.02157, 0.1207, 0.9699, 0.9685, 0.8459, 0.9007, 0.2745, 0.3835, 0.6156, 0.2985, 0.06461, 0.07147, 0.05583, 0.03964]): _vg.add([_i], _w, 'REPLACE')
_vg = ob_cube.vertex_groups.new(name='TailFeather2')
for _i, _w in zip([11, 12, 14, 15, 21, 22, 23, 25, 26, 27, 29, 31, 32, 33, 34, 35, 36, 37, 38, 39, 40, 41, 42, 43, 44, 45, 48, 49, 50, 51, 52, 53, 54, 55, 56, 57, 58, 59, 60, 61], [0.006204, 0.007453, 0.06684, 0.3095, 0.02255, 0.05309, 0.2459, 0.1237, 0.0008975, 0.5567, 0.1054, 0.9418, 0.06442, 0.2258, 0.03847, 0.1358, 0.9522, 0.7705, 0.6096, 0.7107, 0.09632, 0.1228, 0.285, 0.1535, 0.004462, 0.05766, 0.1451, 0.09934, 0.9891, 0.9942, 0.947, 0.9987, 0.4122, 0.2151, 0.1481, 0.5289, 0.5242, 0.4657, 0.6273, 0.6174]): _vg.add([_i], _w, 'REPLACE')
_vg = ob_cube.vertex_groups.new(name='LeftBreast')
for _i, _w in zip([8, 11, 17, 21, 23, 28, 32, 33, 34, 35, 43, 59, 60, 119, 120, 122, 125], [0.09723, 0.5318, 0.3479, 0.2118, 0.02267, 0.03908, 0.04817, 0.01061, 0.1504, 0.4731, 0.09325, 0.0088, 0.008885, 0.5428, 0.02517, 0.08778, 0.01491]): _vg.add([_i], _w, 'REPLACE')
_vg = ob_cube.vertex_groups.new(name='LeftLeg')
for _i, _w in zip([8, 11, 16, 17, 21, 28, 32, 34, 119, 120, 121, 122, 131, 132, 133, 134, 135], [0.1132, 0.1601, 0.03499, 0.3883, 0.05035, 0.1672, 0.04785, 0.02115, 0.3456, 0.9492, 0.963, 0.8469, 0.9784, 0.9911, 0.9816, 0.9733, 0.01091]): _vg.add([_i], _w, 'REPLACE')
_vg = ob_cube.vertex_groups.new(name='LeftDrum')
for _i, _w in zip([135, 136, 137, 138, 147, 148, 149], [0.7379, 0.9718, 0.8903, 0.2271, 0.5193, 0.5269, 0.1625]): _vg.add([_i], _w, 'REPLACE')
_vg = ob_cube.vertex_groups.new(name='LeftFoot')
for _i, _w in zip([135, 137, 138, 147, 148, 149, 150], [0.2314, 0.1065, 0.7715, 0.4761, 0.4719, 0.8376, 1.045]): _vg.add([_i], _w, 'REPLACE')
_vg = ob_cube.vertex_groups.new(name='RightBreast')
for _i, _w in zip([8, 9, 10, 16, 17, 19, 21, 22, 28, 30, 35, 43, 44, 54, 119, 122, 124, 125, 126], [0.01829, 0.1418, 0.63, 0.1003, 0.02586, 0.4136, 0.586, 0.01707, 0.4792, 0.01236, 0.2253, 0.5821, 0.2286, 0.05302, 0.08273, 0.0301, 0.09774, 0.5358, 0.08679]): _vg.add([_i], _w, 'REPLACE')
_vg = ob_cube.vertex_groups.new(name='RightLeg')
for _i, _w in zip([9, 10, 16, 19, 21, 28, 44, 123, 124, 125, 126, 127, 128, 129, 130], [0.1222, 0.1191, 0.03991, 0.3944, 0.01745, 0.1705, 0.01557, 0.9829, 0.8885, 0.3956, 0.8849, 0.9893, 0.9449, 0.5795, 0.9378]): _vg.add([_i], _w, 'REPLACE')
_vg = ob_cube.vertex_groups.new(name='LeftDRum')
for _i, _w in zip([128, 129, 130, 139, 140, 141, 142, 143, 144, 145], [0.05364, 0.4177, 0.05854, 0.9652, 0.9777, 0.9587, 0.9715, 0.09735, 0.5945, 0.9157]): _vg.add([_i], _w, 'REPLACE')
_vg = ob_cube.vertex_groups.new(name='RightFoot')
for _i, _w in zip([143, 144, 145, 146], [0.902, 0.4028, 0.07709, 0.9982]): _vg.add([_i], _w, 'REPLACE')
_vg = ob_cube.vertex_groups.new(name='LeftShould')
for _i, _w in zip([11, 12, 15, 17, 21, 23, 25, 27, 29, 32, 33, 34, 35, 37, 38, 39, 52, 58, 59, 60, 61, 154], [0.2359, 0.0235, 0.3666, 0.008496, 0.02755, 0.4832, 0.1594, 0.03898, 0.01393, 0.114, 0.6255, 0.7217, 0.1066, 0.01531, 0.1867, 0.1782, 0.0152, 0.3851, 0.4197, 0.2687, 0.2826, 0.02002]): _vg.add([_i], _w, 'REPLACE')
_vg = ob_cube.vertex_groups.new(name='LeftWing')
for _i, _w in zip([15, 23, 32, 33, 39, 58, 59, 61, 151, 152, 153, 154], [0.03585, 0.1257, 0.005263, 0.05727, 0.03836, 0.04256, 0.01658, 0.002169, 1.042, 1.01, 0.9918, 0.959]): _vg.add([_i], _w, 'REPLACE')
_vg = ob_cube.vertex_groups.new(name='RightShould')
for _i, _w in zip([9, 10, 13, 14, 19, 20, 21, 22, 26, 30, 40, 43, 44, 45, 54], [0.005616, 0.1529, 0.01544, 0.04109, 0.04809, 0.05815, 0.01464, 0.08244, 0.09585, 0.3463, 0.0118, 0.08742, 0.573, 0.04172, 0.01296]): _vg.add([_i], _w, 'REPLACE')
_vg = ob_cube.vertex_groups.new(name='RightWing')
for _i, _w in zip([10, 14, 19, 20, 22, 26, 30, 40, 41, 44, 45, 54, 55, 56, 57, 155, 156, 157, 158], [0.02808, 0.1203, 0.01496, 0.05968, 0.3245, 0.0551, 0.3617, 0.1194, 0.05373, 0.08062, 0.7437, 0.2078, 0.3438, 0.2102, 0.2033, 0.9184, 0.9273, 0.9732, 0.9581]): _vg.add([_i], _w, 'REPLACE')
_m = ob_cube.modifiers.new('Armature', 'ARMATURE')
_m.object = ob_armature
_m.use_bone_envelopes = True
ob_lamp.location = (4.076, 1.005, 5.904)
ob_lamp.rotation_euler = (0.6503, 0.05522, 1.866)
ob_lamp.lock_rotations_4d = False
ob_lamp.empty_display_type = 'ARROWS'
ob_lamp.color = (0.0, 0.0, 0.0, 0.0)
ob_lamp.lineart.crease_threshold = 0.0
ob_camera.location = (5.008, -3.5, 3.798)
ob_camera.rotation_euler = (1.109, 0.01082, 0.8149)
ob_camera.lock_rotations_4d = False
ob_camera.empty_display_type = 'ARROWS'
ob_camera.color = (0.0, 0.0, 0.0, 0.0)
ob_camera.display_type = 'WIRE'
ob_camera.lineart.crease_threshold = 0.0

# ---- collection membership
col_collection_1.objects.link(ob_point)
col_collection_1.objects.link(ob_armature)
col_collection_1.objects.link(ob_cube)
col_collection_1.objects.link(ob_lamp)
col_collection_1.objects.link(ob_camera)

# ---- scene / render settings (as saved in the file)
scene.camera = ob_camera
scene.frame_start = 1; scene.frame_end = 250; scene.frame_set(250)
scene.render.engine = 'BLENDER_EEVEE_NEXT'
scene.render.image_settings.file_format = 'JPEG'
scene.render.image_settings.color_mode = 'RGB'
scene.render.image_settings.compression = 90
scene.render.resolution_x = 800
scene.render.resolution_y = 600
scene.render.pixel_aspect_x = 100.0
scene.render.pixel_aspect_y = 100.0
scene.render.fps = 25
scene.render.dither_intensity = 0.0
scene.render.use_compositing = False
scene.render.use_sequencer = False
scene.render.use_bake_selected_to_active = True
scene.render.bake_margin = 2
scene.render.bake_bias = 0.0
scene.render.use_stamp_time = False
scene.render.use_stamp_date = False
scene.render.use_stamp_frame = False
scene.render.use_stamp_camera = False
scene.render.use_stamp_scene = False
scene.render.use_stamp_filename = False
scene.render.use_stamp_render_time = False
scene.render.stamp_font_size = 0
scene.cycles.use_denoising = False
scene.cycles.samples = 10
scene.cycles.sampling_pattern = 'TABULATED_SOBOL'
scene.cycles.light_sampling_threshold = 0.0
scene.cycles.use_adaptive_sampling = False
scene.cycles.use_light_tree = False
scene.cycles.blur_glossy = 0.0
scene.cycles.volume_bounces = 1
scene.cycles.pixel_filter_type = 'GAUSSIAN'
scene.cycles.sample_clamp_indirect = 0.0
scene.view_settings.view_transform = 'Raw'
bpy.context.view_layer.update()
